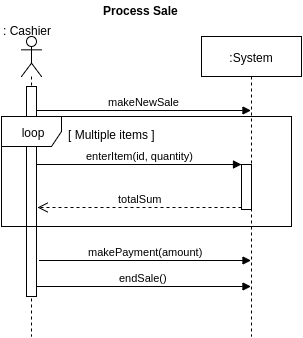

The diagram above was exported from draw.io. Its source (the exported page's mxGraphModel, read from the mxfile embedded in the PNG):
<mxGraphModel dx="507" dy="1927" grid="1" gridSize="10" guides="1" tooltips="1" connect="1" arrows="1" fold="1" page="1" pageScale="1" pageWidth="826" pageHeight="1169" background="#ffffff" math="0" shadow="0">
  <root>
    <mxCell id="0" style=";html=1;" />
    <mxCell id="1" style=";html=1;" parent="0" />
    <mxCell id="11d21ce60dfcea62-1" value="" style="shape=umlLifeline;participant=umlActor;perimeter=lifelinePerimeter;whiteSpace=wrap;html=1;container=1;collapsible=0;recursiveResize=0;verticalAlign=top;spacingTop=36;labelBackgroundColor=#ffffff;outlineConnect=0;" vertex="1" parent="1">
      <mxGeometry x="70" y="-650" width="20" height="300" as="geometry" />
    </mxCell>
    <mxCell id="11d21ce60dfcea62-7" value="" style="html=1;points=[];perimeter=orthogonalPerimeter;" vertex="1" parent="11d21ce60dfcea62-1">
      <mxGeometry x="5" y="50" width="10" height="210" as="geometry" />
    </mxCell>
    <mxCell id="11d21ce60dfcea62-4" value=": Cashier&lt;div&gt;&lt;br&gt;&lt;/div&gt;" style="text;html=1;resizable=0;points=[];autosize=1;align=left;verticalAlign=top;spacingTop=-4;" vertex="1" parent="1">
      <mxGeometry x="50" y="-665" width="60" height="30" as="geometry" />
    </mxCell>
    <mxCell id="11d21ce60dfcea62-5" value="&lt;b&gt;Process Sale&lt;/b&gt;" style="text;html=1;resizable=0;points=[];autosize=1;align=left;verticalAlign=top;spacingTop=-4;" vertex="1" parent="1">
      <mxGeometry x="150" y="-685" width="90" height="20" as="geometry" />
    </mxCell>
    <mxCell id="11d21ce60dfcea62-6" value=":System" style="shape=umlLifeline;perimeter=lifelinePerimeter;whiteSpace=wrap;html=1;container=1;collapsible=0;recursiveResize=0;outlineConnect=0;" vertex="1" parent="1">
      <mxGeometry x="250" y="-650" width="100" height="300" as="geometry" />
    </mxCell>
    <mxCell id="11d21ce60dfcea62-8" value="makeNewSale" style="html=1;verticalAlign=bottom;endArrow=block;exitX=1;exitY=0.114;exitPerimeter=0;" edge="1" parent="1" source="11d21ce60dfcea62-7" target="11d21ce60dfcea62-6">
      <mxGeometry width="80" relative="1" as="geometry">
        <mxPoint x="120" y="-580" as="sourcePoint" />
        <mxPoint x="160" y="-580" as="targetPoint" />
      </mxGeometry>
    </mxCell>
    <mxCell id="11d21ce60dfcea62-9" value="loop" style="shape=umlFrame;whiteSpace=wrap;html=1;" vertex="1" parent="1">
      <mxGeometry x="50" y="-570" width="290" height="110" as="geometry" />
    </mxCell>
    <mxCell id="11d21ce60dfcea62-10" value="[ Multiple items ]" style="text;html=1;resizable=0;points=[];autosize=1;align=left;verticalAlign=top;spacingTop=-4;" vertex="1" parent="1">
      <mxGeometry x="115" y="-561" width="100" height="20" as="geometry" />
    </mxCell>
    <mxCell id="11d21ce60dfcea62-11" value="" style="html=1;points=[];perimeter=orthogonalPerimeter;" vertex="1" parent="1">
      <mxGeometry x="290" y="-522" width="10" height="45" as="geometry" />
    </mxCell>
    <mxCell id="11d21ce60dfcea62-12" value="enterItem(id, quantity)" style="html=1;verticalAlign=bottom;endArrow=block;entryX=0;entryY=0;" edge="1" target="11d21ce60dfcea62-11" parent="1" source="11d21ce60dfcea62-7">
      <mxGeometry relative="1" as="geometry">
        <mxPoint x="89" y="-535" as="sourcePoint" />
      </mxGeometry>
    </mxCell>
    <mxCell id="11d21ce60dfcea62-13" value="totalSum" style="html=1;verticalAlign=bottom;endArrow=open;dashed=1;endSize=8;exitX=0;exitY=0.95;" edge="1" source="11d21ce60dfcea62-11" parent="1">
      <mxGeometry relative="1" as="geometry">
        <mxPoint x="86" y="-479" as="targetPoint" />
      </mxGeometry>
    </mxCell>
    <mxCell id="11d21ce60dfcea62-17" value="makePayment(amount)" style="html=1;verticalAlign=bottom;endArrow=block;exitX=1.3;exitY=0.829;exitPerimeter=0;" edge="1" parent="1" source="11d21ce60dfcea62-7" target="11d21ce60dfcea62-6">
      <mxGeometry width="80" relative="1" as="geometry">
        <mxPoint x="90" y="-430" as="sourcePoint" />
        <mxPoint x="170" y="-430" as="targetPoint" />
      </mxGeometry>
    </mxCell>
    <mxCell id="11d21ce60dfcea62-19" value="endSale()" style="html=1;verticalAlign=bottom;endArrow=block;exitX=1;exitY=0.952;exitPerimeter=0;" edge="1" parent="1" source="11d21ce60dfcea62-7" target="11d21ce60dfcea62-6">
      <mxGeometry width="80" relative="1" as="geometry">
        <mxPoint x="140" y="-400" as="sourcePoint" />
        <mxPoint x="220" y="-400" as="targetPoint" />
      </mxGeometry>
    </mxCell>
  </root>
</mxGraphModel>